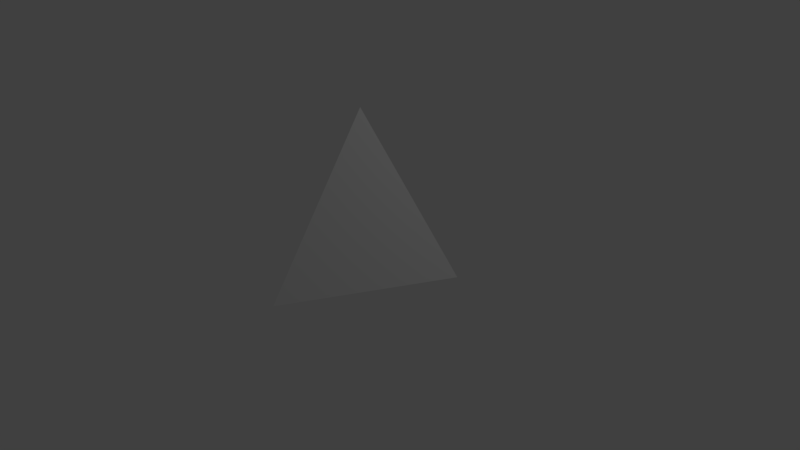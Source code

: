 # Source: tetraedro.blend  (saved by Blender 2.77.0; exported with 4.5.12 LTS)
import bpy
from mathutils import Matrix  # noqa: F401  (used for matrix-valued properties, if any)

bpy.ops.wm.read_factory_settings(use_empty=True)
scene = bpy.context.scene
scene.name = 'Scene'

# ---- collections
col_collection_1 = bpy.data.collections.new('Collection 1'); scene.collection.children.link(col_collection_1)

# ---- world
world_world = bpy.data.worlds.new('World'); scene.world = world_world
world_world.color = (0.05088, 0.05088, 0.05088)
world_world.use_sun_shadow = False
world_world.sun_shadow_jitter_overblur = 0.0
world_world.cycles.sampling_method = 'MANUAL'

# ---- cameras
cam_camera = bpy.data.cameras.new('Camera')
cam_camera.clip_end = 100.0
cam_camera.lens = 35.0
cam_camera.sensor_width = 32.0
cam_camera.sensor_height = 18.0
cam_camera.ortho_scale = 7.314
cam_camera.dof.focus_distance = 0.0
cam_camera.dof.aperture_fstop = 128.0

# ---- lights
light_lamp = bpy.data.lights.new('Lamp', 'POINT')
light_lamp.transmission_factor = 0.0
light_lamp.cutoff_distance = 30.0
light_lamp.energy = 100.0
light_lamp.shadow_buffer_clip_start = 1.001
light_lamp.shadow_soft_size = 0.1
light_lamp.shadow_maximum_resolution = 0.006
light_lamp.use_absolute_resolution = True

# ---- meshes
me_cube_001 = bpy.data.meshes.new('Cube.001')
me_cube_001.from_pydata([(-0.2999, -1.229, -0.9246), (-0.2026, 0.1271, 1.222), (-1.0, 1.0, -1.0), (1.24, 0.2717, -0.5003)], [], [(1, 2, 0), (1, 3, 2), (3, 1, 0), (0, 2, 3)])
me_cube_001.use_remesh_preserve_volume = False
me_cube_001.use_remesh_preserve_attributes = False
me_cube_001.use_mirror_vertex_groups = False
me_cube_001.update()

# ---- objects
ob_cube = bpy.data.objects.new('Cube', me_cube_001)
ob_lamp = bpy.data.objects.new('Lamp', light_lamp)
ob_camera = bpy.data.objects.new('Camera', cam_camera)

# ---- transforms, parenting, visibility, modifiers, constraints
ob_cube.location = (0.3389, -0.3911, 0.8535)
ob_cube.lineart.crease_threshold = 0.0
ob_lamp.location = (4.076, 1.005, 5.904)
ob_lamp.rotation_euler = (0.6503, 0.05522, 1.866)
ob_lamp.lock_rotations_4d = False
ob_lamp.empty_display_type = 'ARROWS'
ob_lamp.color = (0.0, 0.0, 0.0, 0.0)
ob_lamp.lineart.crease_threshold = 0.0
ob_camera.location = (7.481, -6.508, 5.344)
ob_camera.rotation_euler = (1.109, 0.01082, 0.8149)
ob_camera.lock_rotations_4d = False
ob_camera.empty_display_type = 'ARROWS'
ob_camera.color = (0.0, 0.0, 0.0, 0.0)
ob_camera.display_type = 'WIRE'
ob_camera.lineart.crease_threshold = 0.0

# ---- collection membership
col_collection_1.objects.link(ob_cube)
col_collection_1.objects.link(ob_lamp)
col_collection_1.objects.link(ob_camera)

# ---- scene / render settings (as saved in the file)
scene.camera = ob_camera
scene.frame_start = 1; scene.frame_end = 250; scene.frame_set(1)
scene.render.engine = 'BLENDER_EEVEE_NEXT'
scene.render.resolution_percentage = 50
scene.render.dither_intensity = 0.0
scene.cycles.use_denoising = False
scene.cycles.samples = 128
scene.cycles.sampling_pattern = 'TABULATED_SOBOL'
scene.cycles.light_sampling_threshold = 0.0
scene.cycles.use_adaptive_sampling = False
scene.cycles.use_light_tree = False
scene.cycles.blur_glossy = 0.0
scene.cycles.sample_clamp_indirect = 0.0
scene.view_settings.view_transform = 'Standard'
bpy.context.view_layer.update()
